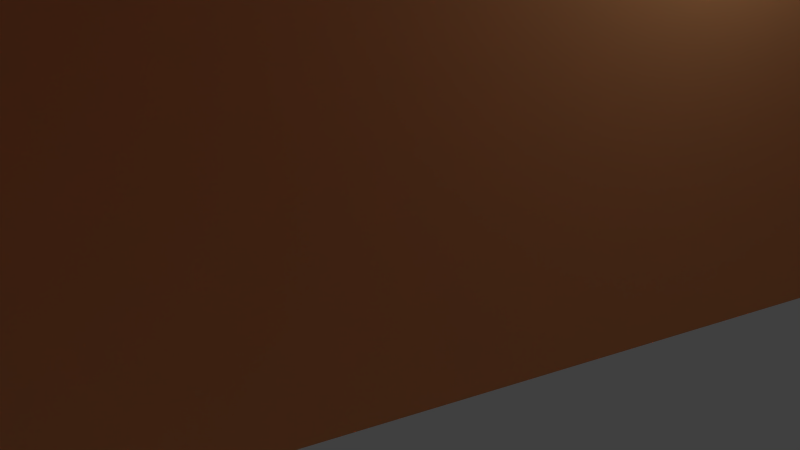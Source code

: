 # Source: kth_campus.blend  (saved by Blender 2.76.0; exported with 4.5.12 LTS)
import bpy
from mathutils import Matrix  # noqa: F401  (used for matrix-valued properties, if any)

bpy.ops.wm.read_factory_settings(use_empty=True)
scene = bpy.context.scene
scene.name = 'Scene'

# ---- collections
col_collection_1 = bpy.data.collections.new('Collection 1'); scene.collection.children.link(col_collection_1)

# ---- materials (node trees are filled in below, after node groups)
mat_firebrick = bpy.data.materials.new('firebrick')
mat_firebrick.alpha_threshold = 0.0
mat_firebrick.use_transparent_shadow = False
mat_firebrick.diffuse_color = (0.698, 0.133, 0.133, 1.0)
mat_firebrick.roughness = 0.5
mat_white = bpy.data.materials.new('white')
mat_white.alpha_threshold = 0.0
mat_white.use_transparent_shadow = False
mat_white.diffuse_color = (1.0, 1.0, 1.0, 1.0)
mat_white.roughness = 0.5
mat_darkgray = bpy.data.materials.new('darkgray')
mat_darkgray.alpha_threshold = 0.0
mat_darkgray.use_transparent_shadow = False
mat_darkgray.diffuse_color = (0.663, 0.663, 0.663, 1.0)
mat_darkgray.roughness = 0.5
mat_wall = bpy.data.materials.new('wall')
mat_wall.alpha_threshold = 0.0
mat_wall.use_transparent_shadow = False
mat_wall.diffuse_color = (1.0, 0.5, 0.2, 1.0)
mat_wall.roughness = 0.5
mat_mediumaquamarine = bpy.data.materials.new('mediumaquamarine')
mat_mediumaquamarine.alpha_threshold = 0.0
mat_mediumaquamarine.use_transparent_shadow = False
mat_mediumaquamarine.diffuse_color = (0.4, 0.804, 0.667, 1.0)
mat_mediumaquamarine.roughness = 0.5
mat_roof = bpy.data.materials.new('roof')
mat_roof.alpha_threshold = 0.0
mat_roof.use_transparent_shadow = False
mat_roof.diffuse_color = (0.29, 0.25, 0.21, 1.0)
mat_roof.roughness = 0.5
mat_red = bpy.data.materials.new('red')
mat_red.alpha_threshold = 0.0
mat_red.use_transparent_shadow = False
mat_red.diffuse_color = (1.0, 0.0, 0.0, 1.0)
mat_red.roughness = 0.5
mat_yellow = bpy.data.materials.new('yellow')
mat_yellow.alpha_threshold = 0.0
mat_yellow.use_transparent_shadow = False
mat_yellow.diffuse_color = (1.0, 1.0, 0.0, 1.0)
mat_yellow.roughness = 0.5
mat_black = bpy.data.materials.new('black')
mat_black.alpha_threshold = 0.0
mat_black.use_transparent_shadow = False
mat_black.diffuse_color = (0.0, 0.0, 0.0, 1.0)
mat_black.roughness = 0.5

# ---- material node trees

# ---- world
world_world = bpy.data.worlds.new('World'); scene.world = world_world
world_world.color = (0.05088, 0.05088, 0.05088)
world_world.use_sun_shadow = False
world_world.sun_shadow_jitter_overblur = 0.0
world_world.cycles.sampling_method = 'NONE'
world_world.cycles.sample_map_resolution = 256

# ---- cameras
cam_camera = bpy.data.cameras.new('Camera')
cam_camera.clip_end = 100.0
cam_camera.lens = 35.0
cam_camera.sensor_width = 32.0
cam_camera.sensor_height = 18.0
cam_camera.ortho_scale = 7.314
cam_camera.dof.focus_distance = 0.0
cam_camera.dof.aperture_fstop = 128.0

# ---- lights
light_lamp = bpy.data.lights.new('Lamp', 'POINT')
light_lamp.transmission_factor = 0.0
light_lamp.cutoff_distance = 30.0
light_lamp.energy = 100.0
light_lamp.shadow_buffer_clip_start = 1.001
light_lamp.shadow_soft_size = 0.1
light_lamp.shadow_maximum_resolution = 0.006
light_lamp.use_absolute_resolution = True
light_lamp.cycles.use_multiple_importance_sampling = False

# ---- meshes
me_map_3_osm_buildings = bpy.data.meshes.new('map_3.osm_buildings')
me_map_3_osm_buildings.from_pydata([(22.32, -72.08, 0.0), (31.6, -47.02, 0.0), (33.43, -33.09, 0.0), (39.93, -17.09, 0.0), (25.52, -10.63, 0.0), (57.29, 64.42, 0.0), (77.45, 56.4, 0.0), (80.46, 65.41, 0.0), (60.66, 79.59, 0.0), (64.99, 91.03, 0.0), (54.07, 93.99, 0.0), (30.15, 34.23, 0.0), (24.19, 20.9, 0.0), (11.16, -8.432, 0.0), (-3.996, -54.22, 0.0), (2.9, -57.11, 0.0), (0.5108, -63.09, 0.0), (22.32, -72.08, 6.0), (31.6, -47.02, 6.0), (33.43, -33.09, 6.0), (39.93, -17.09, 6.0), (25.52, -10.63, 6.0), (57.29, 64.42, 6.0), (77.45, 56.4, 6.0), (80.46, 65.41, 6.0), (60.66, 79.59, 6.0), (64.99, 91.03, 6.0), (54.07, 93.99, 6.0), (30.15, 34.23, 6.0), (24.19, 20.9, 6.0), (11.16, -8.432, 6.0), (-3.996, -54.22, 6.0), (2.9, -57.11, 6.0), (0.5108, -63.09, 6.0), (-83.2, -0.8284, 0.0), (-81.14, 0.4628, 0.0), (-85.37, 7.899, 0.0), (-91.77, 3.758, 0.0), (-111.0, 24.23, 0.0), (-112.6, 26.04, 0.0), (-110.2, 29.11, 0.0), (-119.0, 35.4, 0.0), (-132.0, 17.22, 0.0), (-126.3, 13.24, 0.0), (-133.4, 4.104, 0.0), (-143.4, 10.98, 0.0), (-145.9, 8.513, 0.0), (-151.0, 13.21, 0.0), (-161.3, 2.681, 0.0), (-149.5, -9.52, 0.0), (-147.2, -6.927, 0.0), (-102.8, -52.41, 0.0), (-96.52, -47.15, 0.0), (-99.46, -43.64, 0.0), (-97.79, -41.79, 0.0), (-100.5, -39.18, 0.0), (-102.7, -41.69, 0.0), (-107.0, -30.15, 0.0), (-89.66, -23.64, 0.0), (-91.23, -20.06, 0.0), (-84.28, -16.95, 0.0), (-77.63, -33.16, 0.0), (-70.81, -30.13, 0.0), (-83.2, -0.8284, 12.0), (-81.14, 0.4628, 12.0), (-85.37, 7.899, 12.0), (-91.77, 3.758, 12.0), (-111.0, 24.23, 12.0), (-112.6, 26.04, 12.0), (-110.2, 29.11, 12.0), (-119.0, 35.4, 12.0), (-132.0, 17.22, 12.0), (-126.3, 13.24, 12.0), (-133.4, 4.104, 12.0), (-143.4, 10.98, 12.0), (-145.9, 8.513, 12.0), (-151.0, 13.21, 12.0), (-161.3, 2.681, 12.0), (-149.5, -9.52, 12.0), (-147.2, -6.927, 12.0), (-102.8, -52.41, 12.0), (-96.52, -47.15, 12.0), (-99.46, -43.64, 12.0), (-97.79, -41.79, 12.0), (-100.5, -39.18, 12.0), (-102.7, -41.69, 12.0), (-107.0, -30.15, 12.0), (-89.66, -23.64, 12.0), (-91.23, -20.06, 12.0), (-84.28, -16.95, 12.0), (-77.63, -33.16, 12.0), (-70.81, -30.13, 12.0), (-76.8, 52.15, 0.0), (-33.59, -43.2, 0.0), (-16.68, -50.31, 0.0), (-11.56, -36.18, 0.0), (-19.98, -33.02, 0.0), (-62.19, 58.65, 0.0), (-76.8, 52.15, 6.0), (-33.59, -43.2, 6.0), (-16.68, -50.31, 6.0), (-11.56, -36.18, 6.0), (-19.98, -33.02, 6.0), (-62.19, 58.65, 6.0), (-76.55, 82.3, 0.0), (-63.04, 77.83, 0.0), (-50.2, 68.53, 0.0), (-52.97, 64.63, 0.0), (-23.26, 34.07, -7.248), (-12.4, 30.42, 0.0), (9.745, 20.2, 0.0), (26.08, 57.46, 0.0), (39.89, 88.5, 0.0), (31.63, 91.71, 0.0), (32.51, 96.63, 0.0), (15.87, 101.6, 0.0), (15.09, 98.58, 0.0), (-52.43, 97.57, 0.0), (-53.41, 93.51, 0.0), (-76.22, 100.7, 0.0), (-77.24, 96.54, 0.0), (-81.22, 97.48, 0.0), (-76.55, 82.3, 6.0), (-63.04, 77.83, 6.0), (-50.2, 68.53, 6.0), (-52.97, 64.63, 6.0), (-24.04, 35.29, -1.43), (-12.4, 30.42, 6.0), (9.745, 20.2, 6.0), (26.08, 57.46, 6.0), (39.89, 88.5, 6.0), (31.63, 91.71, 6.0), (32.51, 96.63, 6.0), (15.87, 101.6, 6.0), (15.09, 98.58, 6.0), (-52.43, 97.57, 6.0), (-53.41, 93.51, 6.0), (-76.22, 100.7, 6.0), (-77.24, 96.54, 6.0), (-81.22, 97.48, 6.0), (-102.2, 97.23, 0.0), (-91.13, 61.2, 0.0), (-71.88, 67.12, 0.0), (-82.97, 103.2, 0.0), (-102.2, 97.23, 6.0), (-91.13, 61.2, 6.0), (-71.88, 67.12, 6.0), (-82.97, 103.2, 6.0), (-33.95, 17.03, 0.0), (-19.83, -14.28, 0.0), (-13.64, -21.91, 0.0), (-7.571, -22.44, 0.0), (-2.679, -18.24, 0.0), (4.489, 3.568, 0.0), (2.208, 13.46, 0.0), (-6.016, 20.17, 0.0), (-25.05, 30.04, 0.0), (-33.26, 26.86, 0.0), (-33.95, 17.03, 6.0), (-19.83, -14.28, 6.0), (-13.64, -21.91, 6.0), (-7.571, -22.44, 6.0), (-2.679, -18.24, 6.0), (4.489, 3.568, 6.0), (2.208, 13.46, 6.0), (-6.016, 20.17, 6.0), (-25.05, 30.04, 6.0), (-33.26, 26.86, 6.0), (-37.02, 40.24, 0.0), (-37.81, 39.95, 0.0), (-38.46, 39.41, 0.0), (-38.89, 38.68, 0.0), (-39.04, 37.93, 0.0), (-38.93, 37.1, 0.0), (-38.53, 36.35, 0.0), (-37.83, 35.74, 0.0), (-37.04, 35.45, 0.0), (-36.48, 35.42, 0.0), (-35.65, 35.61, 0.0), (-34.95, 36.06, 0.0), (-34.44, 36.74, 0.0), (-34.21, 37.49, 0.0), (-34.23, 38.33, 0.0), (-34.72, 39.37, 0.0), (-35.36, 39.91, 0.0), (-36.15, 40.23, 0.0), (-37.02, 40.24, 6.0), (-37.81, 39.95, 6.0), (-38.46, 39.41, 6.0), (-38.89, 38.68, 6.0), (-39.04, 37.93, 6.0), (-38.93, 37.1, 6.0), (-38.53, 36.35, 6.0), (-37.83, 35.74, 6.0), (-37.04, 35.45, 6.0), (-36.48, 35.42, 6.0), (-35.65, 35.61, 6.0), (-34.95, 36.06, 6.0), (-34.44, 36.74, 6.0), (-34.21, 37.49, 6.0), (-34.23, 38.33, 6.0), (-34.72, 39.37, 6.0), (-35.36, 39.91, 6.0), (-36.15, 40.23, 6.0), (138.1, -1.517, 6.0), (150.2, 32.47, 6.0), (158.9, 29.65, 6.0), (164.0, 30.62, 6.0), (166.4, 37.6, 6.0), (163.3, 42.69, 6.0), (96.97, 48.98, 6.0), (117.8, 41.33, 6.0), (88.76, -36.9, 6.0), (72.92, -30.34, 6.0), (66.55, -46.55, 6.0), (59.1, -58.64, 6.0), (49.32, -83.22, 6.0), (70.74, -92.04, 6.0), (74.17, -84.04, 6.0), (79.94, -86.54, 6.0), (100.5, -44.71, 6.0), (111.7, -12.04, 6.0), (120.2, -14.45, 6.0), (125.6, 2.568, 6.0), (137.2, 33.67, 6.0), (131.6, 17.32, 6.0), (118.1, 21.95, 6.0), (123.6, 38.3, 6.0), (138.1, -1.517, 0.0), (150.2, 32.47, 0.0), (158.9, 29.65, 0.0), (164.0, 30.62, 0.0), (166.4, 37.6, 0.0), (163.3, 42.69, 0.0), (96.97, 48.98, 0.0), (117.8, 41.33, 0.0), (88.76, -36.9, 0.0), (72.92, -30.34, 0.0), (66.55, -46.55, 0.0), (59.1, -58.64, 0.0), (49.32, -83.22, 0.0), (70.74, -92.04, 0.0), (74.17, -84.04, 0.0), (79.94, -86.54, 0.0), (100.5, -44.71, 0.0), (111.7, -12.04, 0.0), (120.2, -14.45, 0.0), (125.6, 2.568, 0.0), (137.2, 33.67, 0.0), (131.6, 17.32, 0.0), (118.1, 21.95, 0.0), (123.6, 38.3, 0.0), (22.32, -72.08, 35.83), (31.6, -47.02, 35.83), (44.82, -52.29, 35.83), (49.88, -39.59, 35.83), (33.43, -33.09, 35.83), (39.93, -17.09, 35.83), (25.52, -10.63, 35.83), (57.29, 64.42, 35.83), (77.45, 56.4, 35.83), (80.46, 65.41, 35.83), (60.66, 79.59, 35.83), (64.99, 91.03, 35.83), (54.07, 93.99, 35.83), (30.15, 34.23, 35.83), (-3.996, -54.22, 35.83), (2.9, -57.11, 35.83), (0.5108, -63.09, 35.83), (70.74, -92.04, 35.83), (74.17, -84.04, 35.83), (79.94, -86.54, 35.83), (100.5, -44.71, 35.83), (111.7, -12.04, 35.83), (118.1, 21.95, 35.83), (123.6, 38.3, 35.83), (137.2, 33.67, 35.83), (131.6, 17.32, 35.83), (125.6, 2.568, 35.83), (138.1, -1.517, 35.83), (150.2, 32.47, 35.83), (158.9, 29.65, 35.83), (164.0, 30.62, 35.83), (166.4, 37.6, 35.83), (163.3, 42.69, 35.83), (100.1, 58.27, 35.83), (96.97, 48.98, 35.83), (117.8, 41.33, 35.83), (88.76, -36.9, 35.83), (72.92, -30.34, 35.83), (66.55, -46.55, 35.83), (49.88, -39.59, 35.83), (44.82, -52.29, 35.83), (59.1, -58.64, 35.83), (49.32, -83.22, 35.83), (-76.8, 52.15, 35.32), (-33.59, -43.2, 35.32), (-16.68, -50.31, 35.32), (-11.56, -36.18, 35.32), (-19.98, -33.02, 35.32), (-62.19, 58.65, 35.32), (-76.55, 82.3, 35.32), (-63.04, 77.83, 35.32), (-50.2, 68.53, 35.32), (-52.97, 64.63, 35.32), (-9.807, 34.96, 35.32), (-12.4, 30.42, 35.32), (9.745, 20.2, 35.32), (26.08, 57.46, 35.32), (39.89, 88.5, 35.32), (31.63, 91.71, 35.32), (32.51, 96.63, 35.32), (15.87, 101.6, 35.32), (15.09, 98.58, 35.32), (-52.43, 97.57, 35.32), (-53.41, 93.51, 35.32), (-76.22, 100.7, 35.32), (-77.24, 96.54, 35.32), (-81.22, 97.48, 35.32), (-102.2, 97.23, 35.32), (-91.13, 61.2, 35.32), (-71.88, 67.12, 35.32), (-82.97, 103.2, 35.32), (-33.95, 17.03, 72.05), (-19.83, -14.28, 72.05), (-13.64, -21.91, 72.05), (-7.571, -22.44, 72.05), (-2.679, -18.24, 72.05), (4.489, 3.568, 72.05), (2.208, 13.46, 72.05), (-6.016, 20.17, 72.05), (-25.05, 30.04, 72.05), (-33.26, 26.86, 72.05), (-83.2, -0.8284, 49.2), (-81.14, 0.4628, 49.2), (-85.37, 7.899, 49.2), (-91.77, 3.758, 49.2), (-111.0, 24.23, 49.2), (-112.6, 26.04, 49.2), (-110.2, 29.11, 49.2), (-119.0, 35.4, 49.2), (-132.0, 17.22, 49.2), (-126.3, 13.24, 49.2), (-133.4, 4.104, 49.2), (-143.4, 10.98, 49.2), (-145.9, 8.513, 49.2), (-151.0, 13.21, 49.2), (-161.3, 2.681, 49.2), (-149.5, -9.52, 49.2), (-147.2, -6.927, 49.2), (-102.8, -52.41, 49.2), (-96.52, -47.15, 49.2), (-99.46, -43.64, 49.2), (-97.79, -41.79, 49.2), (-100.5, -39.18, 49.2), (-102.7, -41.69, 49.2), (-107.0, -30.15, 49.2), (-89.66, -23.64, 49.2), (-91.23, -20.06, 49.2), (-84.28, -16.95, 49.2), (-77.63, -33.16, 49.2), (-70.81, -30.13, 49.2), (22.32, -72.08, 47.76), (31.6, -47.02, 47.76), (44.82, -52.29, 47.76), (49.88, -39.59, 47.76), (33.43, -33.09, 47.76), (39.93, -17.09, 47.76), (25.52, -10.63, 47.76), (57.29, 64.42, 47.76), (77.45, 56.4, 47.76), (80.46, 65.41, 47.76), (91.34, 61.24, 47.76), (93.39, 67.43, 47.76), (60.66, 79.59, 47.76), (64.99, 91.03, 47.76), (54.07, 93.99, 47.76), (30.15, 34.23, 47.76), (-3.996, -54.22, 47.76), (2.9, -57.11, 47.76), (0.5108, -63.09, 47.76), (70.74, -92.04, 47.76), (74.17, -84.04, 47.76), (79.94, -86.54, 47.76), (100.5, -44.71, 47.76), (111.7, -12.04, 47.76), (118.1, 21.95, 47.76), (123.6, 38.3, 47.76), (137.2, 33.67, 47.76), (131.6, 17.32, 47.76), (125.6, 2.568, 47.76), (138.1, -1.517, 47.76), (150.2, 32.47, 47.76), (158.9, 29.65, 47.76), (164.0, 30.62, 47.76), (166.4, 37.6, 47.76), (163.3, 42.69, 47.76), (93.39, 67.43, 47.76), (91.34, 61.24, 47.76), (100.1, 58.27, 47.76), (96.97, 48.98, 47.76), (117.8, 41.33, 47.76), (88.76, -36.9, 47.76), (72.92, -30.34, 47.76), (66.55, -46.55, 47.76), (49.88, -39.59, 47.76), (44.82, -52.29, 47.76), (59.1, -58.64, 47.76), (49.32, -83.22, 47.76), (-37.02, 40.24, 25.3), (-37.81, 39.95, 25.3), (-38.46, 39.41, 25.3), (-38.89, 38.68, 25.3), (-39.04, 37.93, 25.3), (-38.93, 37.1, 25.3), (-38.53, 36.35, 25.3), (-37.83, 35.74, 25.3), (-37.04, 35.45, 25.3), (-36.48, 35.42, 25.3), (-35.65, 35.61, 25.3), (-34.95, 36.06, 25.3), (-34.44, 36.74, 25.3), (-34.21, 37.49, 25.3), (-34.23, 38.33, 25.3), (-34.72, 39.37, 25.3), (-35.36, 39.91, 25.3), (-36.15, 40.23, 25.3), (111.7, -12.04, 35.79), (120.2, -14.45, 35.79), (125.6, 2.568, 35.79), (131.6, 17.32, 35.79), (118.1, 21.95, 35.79), (38.21, -49.65, 0.0), (38.21, -49.65, 6.0), (51.96, -55.46, 6.0), (51.96, -55.46, 0.0), (38.21, -49.65, 35.83), (31.6, -47.02, 20.92), (44.82, -52.29, 20.92), (51.96, -55.46, 35.83), (44.82, -52.29, 20.92), (59.1, -58.64, 20.92), (51.96, -55.46, 20.92), (38.21, -49.65, 20.92), (51.96, -55.46, 3.0), (38.21, -49.65, 3.0), (43.54, -36.28, 3.0), (66.55, -46.55, 3.0), (58.21, -43.07, 6.0), (43.54, -36.28, 6.0), (57.81, -42.3, 6.0), (57.81, -42.3, 20.92), (50.66, -39.13, 20.92), (58.21, -43.07, 0.0), (50.16, -38.92, 20.92), (43.54, -36.28, 20.92), (43.54, -36.28, 6.0), (41.66, -36.34, 0.0), (57.81, -42.3, 3.0), (57.81, -42.3, 6.0), (41.66, -36.34, 6.0), (33.43, -33.09, 3.0), (57.81, -42.3, 0.0), (57.81, -42.3, 3.0), (43.54, -36.28, 0.0), (41.66, -36.34, 35.83), (43.54, -36.28, 3.0), (49.88, -39.59, 20.92), (33.43, -33.09, 20.92), (58.21, -43.07, 35.83), (66.55, -46.55, 20.92), (49.88, -39.59, 20.92), (58.21, -43.07, 20.92), (41.66, -36.34, 20.92), (58.21, -43.07, 3.0), (41.66, -36.34, 3.0), (37.54, -34.71, 0.0), (33.43, -33.09, 4.5), (66.55, -46.55, 4.5), (45.77, -37.97, 35.83), (49.88, -39.59, 28.38), (33.43, -33.09, 28.38), (62.38, -44.81, 35.83), (66.55, -46.55, 28.38), (49.88, -39.59, 28.38), (37.54, -34.71, 35.83), (62.38, -44.81, 0.0), (33.43, -33.09, 13.46), (33.43, -33.09, 1.5), (66.55, -46.55, 1.5), (62.38, -44.81, 6.0), (37.54, -34.71, 6.0), (66.55, -46.55, 13.46), (54.04, -41.33, 35.83), (62.38, -44.81, 20.92), (54.04, -41.33, 20.92), (58.21, -43.07, 13.46), (58.21, -43.07, 28.38), (45.77, -37.97, 20.92), (37.54, -34.71, 20.92), (41.66, -36.34, 13.46), (41.66, -36.34, 28.38), (62.38, -44.81, 3.0), (58.21, -43.07, 4.5), (58.21, -43.07, 1.5), (41.66, -36.34, 4.5), (41.66, -36.34, 1.5), (37.54, -34.71, 3.0), (37.54, -34.71, 1.5), (62.38, -44.81, 1.5), (62.38, -44.81, 4.5), (37.54, -34.71, 28.38), (37.54, -34.71, 13.46), (62.38, -44.81, 13.46), (54.04, -41.33, 28.38), (62.38, -44.81, 28.38), (45.77, -37.97, 28.38), (37.54, -34.71, 4.5), (43.71, -37.15, 0.0), (41.66, -36.34, 9.729), (41.66, -36.34, 5.25), (41.66, -36.34, 2.25), (43.71, -37.15, 6.0), (43.71, -37.15, 20.92), (41.66, -36.34, 17.19), (41.66, -36.34, 3.75), (41.66, -36.34, 0.75), (43.71, -37.15, 3.0), (43.71, -37.15, 1.5), (43.71, -37.15, 4.5), (43.71, -37.15, 13.46), (43.71, -37.15, 17.19), (43.71, -37.15, 9.729), (43.71, -37.15, 3.75), (43.71, -37.15, 0.75), (43.71, -37.15, 2.25), (43.71, -37.15, 5.25), (80.46, 65.41, 3.0), (85.9, 63.33, 0.0), (85.9, 63.33, 6.0), (80.46, 65.41, 20.92), (91.34, 61.24, 20.92), (91.34, 61.24, 20.92), (100.1, 58.27, 20.92), (95.73, 59.76, 20.92), (85.9, 63.33, 20.92), (85.9, 63.33, 3.0), (88.05, 69.27, -5.256e-08), (93.49, 67.19, 20.92), (93.49, 67.19, 20.92), (97.87, 65.7, 20.92), (88.05, 69.27, 20.92), (77.02, 73.51, 0.0), (93.39, 67.43, 20.92), (93.39, 67.43, 20.92), (85.21, 70.47, 0.0), (64.75, 78.07, 0.0), (102.1, 64.34, 0.0), (89.3, 68.95, 20.92), (72.93, 75.03, 0.0), (89.3, 68.95, 0.0), (102.1, 64.34, 20.92), (53.32, 55.04, 0.0), (45.38, 36.28, 0.0), (49.35, 45.66, 17.19), (53.32, 55.04, 17.19), (45.38, 36.28, 17.19), (32.62, 41.67, 0.0), (36.59, 51.05, 17.19), (40.56, 60.43, 0.0), (40.56, 60.43, 17.19), (32.62, 41.67, 17.19), (-63.04, 77.83, 57.26), (-76.55, 82.3, 57.26), (-50.2, 68.53, 57.26), (-52.97, 64.63, 57.26), (-9.807, 34.96, 57.26), (-12.4, 30.42, 57.26), (9.745, 20.2, 57.26), (26.08, 57.46, 57.26), (39.89, 88.5, 57.26), (31.63, 91.71, 57.26), (32.51, 96.63, 57.26), (15.87, 101.6, 57.26), (15.09, 98.58, 57.26), (-52.43, 97.57, 57.26), (-53.41, 93.51, 57.26), (-76.22, 100.7, 57.26), (-77.24, 96.54, 57.26), (-81.22, 97.48, 57.26), (-91.13, 61.2, 57.26), (-102.2, 97.23, 57.26), (-71.88, 67.12, 57.26), (-82.97, 103.2, 57.26), (31.6, -47.02, 59.06), (22.32, -72.08, 59.06), (44.82, -52.29, 59.06), (49.88, -39.59, 59.06), (33.43, -33.09, 59.06), (39.93, -17.09, 59.06), (25.52, -10.63, 59.06), (57.29, 64.42, 59.06), (77.45, 56.4, 59.06), (80.46, 65.41, 59.06), (91.34, 61.24, 59.06), (93.39, 67.43, 59.06), (89.3, 68.95, 59.06), (64.99, 91.03, 59.06), (60.66, 79.59, 59.06), (54.07, 93.99, 59.06), (30.15, 34.23, 59.06), (24.19, 20.9, 59.06), (11.16, -8.432, 59.06), (-3.996, -54.22, 59.06), (2.9, -57.11, 59.06), (0.5108, -63.09, 59.06), (74.17, -84.04, 59.06), (70.74, -92.04, 59.06), (79.94, -86.54, 59.06), (100.5, -44.71, 59.06), (111.7, -12.04, 59.06), (118.1, 21.95, 59.06), (123.6, 38.3, 59.06), (137.2, 33.67, 59.06), (131.6, 17.32, 59.06), (125.6, 2.568, 59.06), (138.1, -1.517, 59.06), (150.2, 32.47, 59.06), (158.9, 29.65, 59.06), (164.0, 30.62, 59.06), (166.4, 37.6, 59.06), (163.3, 42.69, 59.06), (91.34, 61.24, 59.06), (93.39, 67.43, 59.06), (100.1, 58.27, 59.06), (96.97, 48.98, 59.06), (117.8, 41.33, 59.06), (88.76, -36.9, 59.06), (72.92, -30.34, 59.06), (66.55, -46.55, 59.06), (49.88, -39.59, 59.06), (44.82, -52.29, 59.06), (59.1, -58.64, 59.06), (49.32, -83.22, 59.06), (85.21, 70.47, 59.06), (64.75, 78.07, 59.06), (102.1, 64.34, 59.06), (-80.65, -42.45, 7.297), (-78.48, -44.03, 8.955), (-81.48, -45.0, 8.955), (-83.33, -42.45, 8.955), (-81.48, -39.9, 8.955), (-78.48, -40.87, 8.955), (-79.82, -45.0, 11.64), (-82.82, -44.03, 11.64), (-82.82, -40.87, 11.64), (-79.82, -39.9, 11.64), (-77.96, -42.45, 11.64), (-80.65, -42.45, 13.3), (-81.13, -43.95, 7.745), (-79.37, -43.38, 7.745), (-79.86, -44.88, 8.72), (-78.09, -42.45, 8.72), (-79.37, -41.52, 7.745), (-82.22, -42.45, 7.745), (-82.71, -43.95, 8.72), (-81.13, -40.95, 7.745), (-82.71, -40.95, 8.72), (-79.86, -40.02, 8.72), (-77.79, -43.38, 10.3), (-77.79, -41.52, 10.3), (-80.65, -45.45, 10.3), (-78.88, -44.88, 10.3), (-83.5, -43.38, 10.3), (-82.41, -44.88, 10.3), (-82.41, -40.02, 10.3), (-83.5, -41.52, 10.3), (-78.88, -40.02, 10.3), (-80.65, -39.45, 10.3), (-78.58, -43.95, 11.87), (-81.44, -44.88, 11.87), (-83.2, -42.45, 11.87), (-81.44, -40.02, 11.87), (-78.58, -40.95, 11.87), (-80.16, -43.95, 12.85), (-79.07, -42.45, 12.85), (-81.92, -43.38, 12.85), (-81.92, -41.52, 12.85), (-80.16, -40.95, 12.85)], [], [(16, 0, 17, 33), (0, 1, 18, 17), (517, 477, 19, 491), (2, 3, 20, 19, 477, 461, 488), (3, 4, 21, 20), (5, 6, 23, 22), (6, 7, 537, 24, 23), (8, 9, 26, 25), (9, 10, 27, 26), (12, 13, 30, 29), (13, 14, 31, 30), (14, 15, 32, 31), (15, 16, 33, 32), (62, 34, 63, 91), (34, 35, 64, 63), (35, 36, 65, 64), (36, 37, 66, 65), (37, 38, 67, 66), (38, 39, 68, 67), (39, 40, 69, 68), (40, 41, 70, 69), (41, 42, 71, 70), (42, 43, 72, 71), (43, 44, 73, 72), (44, 45, 74, 73), (45, 46, 75, 74), (46, 47, 76, 75), (47, 48, 77, 76), (48, 49, 78, 77), (49, 50, 79, 78), (50, 51, 80, 79), (51, 52, 81, 80), (52, 53, 82, 81), (53, 54, 83, 82), (54, 55, 84, 83), (55, 56, 85, 84), (56, 57, 86, 85), (57, 58, 87, 86), (58, 59, 88, 87), (59, 60, 89, 88), (60, 61, 90, 89), (61, 62, 91, 90), (30, 612, 611, 29), (97, 92, 98, 103), (92, 93, 99, 98), (93, 94, 100, 99), (94, 95, 101, 100), (95, 96, 102, 101), (96, 97, 103, 102), (160, 325, 324, 159), (121, 104, 122, 139), (104, 105, 123, 122), (105, 106, 124, 123), (106, 107, 125, 124), (107, 108, 126, 125), (108, 109, 127, 126), (109, 110, 128, 127), (110, 111, 129, 128), (111, 112, 130, 129), (112, 113, 131, 130), (113, 114, 132, 131), (114, 115, 133, 132), (115, 116, 134, 133), (116, 117, 135, 134), (117, 118, 136, 135), (118, 119, 137, 136), (119, 120, 138, 137), (120, 121, 139, 138), (159, 324, 323, 158), (143, 140, 144, 147), (140, 141, 145, 144), (141, 142, 146, 145), (142, 143, 147, 146), (323, 324, 325, 326, 327, 328, 329, 330, 331, 332), (157, 148, 158, 167), (148, 149, 159, 158), (149, 150, 160, 159), (150, 151, 161, 160), (151, 152, 162, 161), (152, 153, 163, 162), (153, 154, 164, 163), (154, 155, 165, 164), (155, 156, 166, 165), (156, 157, 167, 166), (333, 334, 335, 336, 337, 338, 339, 340, 341, 342, 343, 344, 345, 346, 347, 348, 349, 350, 351, 352, 353, 354, 355, 356, 357, 358, 359, 360, 361), (185, 168, 186, 203), (168, 169, 187, 186), (169, 170, 188, 187), (170, 171, 189, 188), (171, 172, 190, 189), (172, 173, 191, 190), (173, 174, 192, 191), (174, 175, 193, 192), (175, 176, 194, 193), (176, 177, 195, 194), (177, 178, 196, 195), (178, 179, 197, 196), (179, 180, 198, 197), (180, 181, 199, 198), (181, 182, 200, 199), (182, 183, 201, 200), (183, 184, 202, 201), (184, 185, 203, 202), (427, 428, 429, 430, 431), (224, 248, 249, 225), (211, 235, 236, 212), (220, 244, 245, 221), (216, 240, 241, 217), (225, 249, 250, 226), (213, 237, 238, 489, 447, 478, 214), (221, 245, 246, 222), (222, 246, 247, 223), (207, 231, 232, 208), (212, 236, 237, 213), (218, 242, 243, 219), (217, 241, 242, 218), (210, 234, 235, 211), (227, 251, 248, 224), (208, 232, 233, 209), (223, 247, 228, 204), (206, 230, 231, 207), (445, 433, 443, 437, 18, 1, 432), (204, 228, 229, 205), (205, 229, 230, 206), (215, 239, 240, 216), (226, 250, 251, 227), (187, 410, 409, 186), (18, 437, 253, 252, 17), (443, 436, 253, 437), (516, 479, 255, 480), (20, 257, 256, 481, 468, 487, 19), (21, 258, 257, 20), (23, 260, 259, 22), (24, 540, 261, 260, 23), (26, 263, 262, 25), (27, 264, 263, 26), (266, 378, 613, 612, 30, 31), (32, 267, 266, 31), (33, 268, 267, 32), (17, 252, 268, 33), (409, 410, 411, 412, 413, 414, 415, 416, 417, 418, 419, 420, 421, 422, 423, 424, 425, 426), (218, 270, 269, 217), (219, 271, 270, 218), (221, 273, 272, 220), (227, 275, 274, 226), (224, 276, 275, 227), (225, 277, 276, 224), (223, 278, 277, 225), (204, 279, 278, 223), (205, 280, 279, 204), (206, 281, 280, 205), (207, 282, 281, 206), (208, 283, 282, 207), (209, 284, 283, 208), (211, 287, 286, 210), (212, 288, 287, 211), (213, 289, 288, 212), (214, 492, 470, 483, 290, 289, 213), (515, 482, 290, 483), (442, 439, 292, 440), (216, 294, 293, 441, 215), (217, 269, 294, 216), (295, 296, 297, 298, 299, 300), (99, 296, 295, 98), (100, 297, 296, 99), (101, 298, 297, 100), (102, 299, 298, 101), (103, 300, 299, 102), (98, 295, 300, 103), (302, 303, 574, 572), (123, 302, 301, 122), (124, 303, 302, 123), (125, 304, 303, 124), (126, 305, 304, 125), (127, 306, 305, 126), (128, 307, 306, 127), (129, 308, 307, 128), (130, 309, 308, 129), (131, 310, 309, 130), (132, 311, 310, 131), (133, 312, 311, 132), (134, 313, 312, 133), (135, 314, 313, 134), (136, 315, 314, 135), (137, 316, 315, 136), (138, 317, 316, 137), (139, 318, 317, 138), (122, 301, 318, 139), (321, 322, 593, 592), (145, 320, 319, 144), (146, 321, 320, 145), (147, 322, 321, 146), (144, 319, 322, 147), (161, 326, 325, 160), (162, 327, 326, 161), (163, 328, 327, 162), (164, 329, 328, 163), (165, 330, 329, 164), (166, 331, 330, 165), (167, 332, 331, 166), (158, 323, 332, 167), (64, 334, 333, 63), (65, 335, 334, 64), (66, 336, 335, 65), (67, 337, 336, 66), (68, 338, 337, 67), (69, 339, 338, 68), (70, 340, 339, 69), (71, 341, 340, 70), (72, 342, 341, 71), (73, 343, 342, 72), (74, 344, 343, 73), (75, 345, 344, 74), (76, 346, 345, 75), (77, 347, 346, 76), (78, 348, 347, 77), (79, 349, 348, 78), (80, 350, 349, 79), (81, 351, 350, 80), (82, 352, 351, 81), (83, 353, 352, 82), (84, 354, 353, 83), (85, 355, 354, 84), (86, 356, 355, 85), (87, 357, 356, 86), (88, 358, 357, 87), (89, 359, 358, 88), (90, 360, 359, 89), (91, 361, 360, 90), (63, 333, 361, 91), (253, 363, 362, 252), (254, 364, 363, 253, 436), (256, 366, 365, 255, 479, 465, 485), (257, 367, 366, 256), (258, 368, 367, 257), (260, 370, 369, 259), (261, 371, 370, 260), (263, 375, 374, 262), (264, 376, 375, 263), (265, 377, 376, 264), (267, 379, 378, 266), (268, 380, 379, 267), (252, 362, 380, 268), (405, 406, 641, 640), (270, 382, 381, 269), (271, 383, 382, 270), (220, 272, 384, 619, 618, 383, 271, 219, 243, 244), (273, 385, 384, 272), (274, 386, 385, 273), (275, 387, 386, 274), (276, 388, 387, 275), (277, 389, 388, 276), (278, 390, 389, 277), (279, 391, 390, 278), (280, 392, 391, 279), (281, 393, 392, 280), (282, 394, 393, 281), (283, 395, 394, 282), (284, 396, 395, 283), (286, 400, 399, 285), (287, 401, 400, 286), (288, 402, 401, 287), (289, 403, 402, 288), (290, 404, 403, 289), (291, 405, 404, 290, 482, 469, 493), (293, 407, 406, 292, 439), (294, 408, 407, 293), (269, 381, 408, 294), (188, 411, 410, 187), (189, 412, 411, 188), (190, 413, 412, 189), (191, 414, 413, 190), (192, 415, 414, 191), (193, 416, 415, 192), (194, 417, 416, 193), (195, 418, 417, 194), (196, 419, 418, 195), (197, 420, 419, 196), (198, 421, 420, 197), (199, 422, 421, 198), (200, 423, 422, 199), (201, 424, 423, 200), (202, 425, 424, 201), (203, 426, 425, 202), (186, 409, 426, 203), (222, 428, 427, 221), (223, 429, 428, 222), (225, 430, 429, 223), (226, 431, 430, 225), (434, 444, 435, 239, 215, 441, 442), (441, 293, 439, 442), (438, 254, 436, 443), (514, 493, 469, 497), (445, 446, 449, 433), (442, 451, 450, 434), (440, 452, 451, 442), (443, 455, 454, 438), (433, 456, 455, 443), (513, 494, 470, 492), (434, 459, 458, 444), (444, 463, 462, 435), (512, 499, 473, 524, 500), (432, 464, 466, 445), (511, 485, 465, 501), (510, 502, 474, 503), (509, 486, 453, 504), (536, 520, 460, 522), (535, 521, 475, 527), (508, 488, 461, 507), (506, 508, 507, 475, 521), (457, 476, 508, 506, 526), (476, 2, 488, 508), (534, 526, 506, 528), (533, 525, 505, 529), (502, 509, 504, 474), (447, 489, 509, 502), (489, 238, 486, 509), (490, 510, 503, 448), (214, 478, 510, 490), (478, 447, 502, 510), (499, 511, 501, 473), (468, 481, 511, 499), (481, 256, 485, 511), (491, 512, 500, 519, 460), (19, 487, 512, 491), (487, 468, 499, 512), (490, 513, 492, 214), (448, 496, 513, 490), (496, 472, 494, 513), (495, 514, 497, 472), (471, 484, 514, 495), (484, 291, 493, 514), (494, 515, 483, 470), (472, 497, 515, 494), (497, 469, 482, 515), (498, 516, 480, 467), (473, 501, 516, 498, 523), (501, 465, 479, 516), (505, 517, 491, 460, 520), (475, 507, 517, 505, 525), (507, 461, 477, 517), (500, 524, 531, 530), (524, 473, 523, 531), (460, 519, 532, 522), (519, 500, 530, 532), (527, 475, 525, 533), (518, 457, 526, 534), (528, 506, 521, 535), (529, 505, 520, 536), (539, 545, 540, 24), (537, 546, 539, 24), (7, 538, 546, 537), (541, 545, 551, 548), (546, 538, 547), (547, 560, 558, 551, 545, 539, 546), (544, 542, 549, 550), (558, 606, 605, 373, 553), (8, 25, 262, 374, 608, 645, 556), (554, 397, 633, 646, 561), (552, 559, 556, 645, 644, 555), (555, 644, 606, 558, 560), (285, 399, 634, 632, 398, 542, 544, 543), (543, 544, 554, 561), (210, 286, 285, 543, 561, 557, 234), (399, 285, 286), (399, 286, 400), (259, 369, 601, 600, 368, 258, 21, 4, 563, 566, 564, 565, 562, 5, 22), (562, 565, 570, 569), (563, 567, 571, 566), (565, 564, 568, 570), (564, 566, 571, 568), (28, 265, 571, 567, 11), (573, 572, 574, 575, 576, 577, 578, 579, 580, 581, 582, 583, 584, 585, 586, 587, 588, 589), (591, 590, 592, 593), (317, 318, 589, 588), (310, 311, 582, 581), (322, 319, 591, 593), (303, 304, 575, 574), (318, 301, 573, 589), (311, 312, 583, 582), (304, 305, 576, 575), (312, 313, 584, 583), (305, 306, 577, 576), (313, 314, 585, 584), (306, 307, 578, 577), (314, 315, 586, 585), (307, 308, 579, 578), (319, 320, 590, 591), (315, 316, 587, 586), (308, 309, 580, 579), (320, 321, 592, 590), (301, 302, 572, 573), (316, 317, 588, 587), (309, 310, 581, 580), (595, 594, 596, 597, 598, 599, 600, 601, 602, 603, 604, 605, 606, 644, 645, 608, 607, 609, 610, 611, 612, 613, 614, 615), (617, 616, 618, 619, 620, 621, 622, 623, 624, 625, 626, 627, 628, 629, 630, 631, 646, 633, 632, 634, 635, 636, 637, 638, 639, 640, 641, 642, 643), (406, 407, 642, 641), (407, 408, 643, 642), (381, 382, 616, 617), (378, 379, 614, 613), (408, 381, 617, 643), (382, 383, 618, 616), (379, 380, 615, 614), (233, 557, 561, 646, 631, 396, 284, 209), (380, 362, 595, 615), (384, 385, 620, 619), (385, 386, 621, 620), (386, 387, 622, 621), (387, 388, 623, 622), (362, 363, 594, 595), (388, 389, 624, 623), (363, 364, 596, 594), (389, 390, 625, 624), (364, 365, 597, 596), (390, 391, 626, 625), (365, 366, 598, 597), (391, 392, 627, 626), (366, 367, 599, 598), (392, 393, 628, 627), (367, 368, 600, 599), (393, 394, 629, 628), (394, 395, 630, 629), (369, 370, 602, 601), (395, 396, 631, 630), (370, 371, 603, 602), (397, 398, 632, 633), (372, 373, 605, 604), (372, 604, 603, 371, 261, 540, 545, 541), (399, 400, 635, 634), (374, 375, 607, 608), (400, 401, 636, 635), (375, 376, 609, 607), (401, 402, 637, 636), (376, 377, 610, 609), (402, 403, 638, 637), (403, 404, 639, 638), (404, 405, 640, 639), (11, 12, 29, 611, 610, 377, 265, 28), (27, 10, 569, 570, 568, 571, 265, 264), (647, 660, 659), (648, 660, 662), (647, 659, 664), (647, 664, 666), (647, 666, 663), (648, 662, 669), (649, 661, 671), (650, 665, 673), (651, 667, 675), (652, 668, 677), (648, 669, 672), (649, 671, 674), (650, 673, 676), (651, 675, 678), (652, 677, 670), (653, 679, 684), (654, 680, 686), (655, 681, 687), (656, 682, 688), (657, 683, 685), (685, 688, 658), (685, 683, 688), (683, 656, 688), (688, 687, 658), (688, 682, 687), (682, 655, 687), (687, 686, 658), (687, 681, 686), (681, 654, 686), (686, 684, 658), (686, 680, 684), (680, 653, 684), (684, 685, 658), (684, 679, 685), (679, 657, 685), (670, 683, 657), (670, 677, 683), (677, 656, 683), (678, 682, 656), (678, 675, 682), (675, 655, 682), (676, 681, 655), (676, 673, 681), (673, 654, 681), (674, 680, 654), (674, 671, 680), (671, 653, 680), (672, 679, 653), (672, 669, 679), (669, 657, 679), (677, 678, 656), (677, 668, 678), (668, 651, 678), (675, 676, 655), (675, 667, 676), (667, 650, 676), (673, 674, 654), (673, 665, 674), (665, 649, 674), (671, 672, 653), (671, 661, 672), (661, 648, 672), (669, 670, 657), (669, 662, 670), (662, 652, 670), (663, 668, 652), (663, 666, 668), (666, 651, 668), (666, 667, 651), (666, 664, 667), (664, 650, 667), (664, 665, 650), (664, 659, 665), (659, 649, 665), (662, 663, 652), (662, 660, 663), (660, 647, 663), (659, 661, 649), (659, 660, 661), (660, 648, 661)])
me_map_3_osm_buildings.polygons.foreach_set('material_index', [0, 0, 0, 0, 0, 0, 0, 0, 0, 0, 0, 0, 0, 1, 1, 1, 1, 1, 1, 1, 1, 1, 1, 1, 1, 1, 1, 1, 1, 1, 1, 1, 1, 1, 1, 1, 1, 1, 1, 1, 1, 1, 0, 3, 3, 3, 3, 3, 3, 5, 3, 3, 3, 3, 3, 3, 3, 3, 3, 3, 3, 3, 3, 3, 3, 3, 3, 3, 5, 3, 3, 3, 3, 5, 3, 3, 3, 3, 3, 3, 3, 3, 3, 3, 2, 3, 3, 3, 3, 3, 3, 3, 3, 3, 3, 3, 3, 3, 3, 3, 3, 3, 3, 0, 0, 0, 0, 0, 0, 0, 0, 0, 0, 0, 0, 0, 0, 0, 0, 0, 0, 0, 0, 0, 0, 0, 5, 0, 0, 0, 0, 0, 0, 0, 0, 0, 0, 0, 0, 0, 5, 0, 0, 0, 0, 0, 0, 0, 0, 0, 0, 0, 0, 0, 0, 0, 0, 0, 0, 0, 0, 0, 0, 0, 0, 0, 0, 0, 0, 5, 5, 5, 5, 5, 5, 5, 5, 5, 5, 5, 5, 5, 5, 5, 5, 5, 5, 5, 5, 5, 5, 5, 5, 5, 5, 5, 5, 5, 5, 5, 5, 2, 2, 2, 2, 2, 2, 2, 2, 2, 2, 2, 2, 2, 2, 2, 2, 2, 2, 2, 2, 2, 2, 2, 2, 2, 2, 2, 2, 2, 0, 0, 0, 0, 0, 0, 0, 0, 0, 0, 0, 0, 0, 0, 0, 0, 0, 0, 0, 0, 0, 0, 0, 0, 0, 0, 0, 0, 0, 0, 0, 0, 0, 0, 0, 0, 0, 0, 5, 5, 5, 5, 5, 5, 5, 5, 5, 5, 5, 5, 5, 5, 5, 5, 5, 0, 0, 0, 0, 0, 0, 0, 0, 0, 0, 0, 0, 0, 0, 0, 0, 0, 0, 0, 0, 0, 0, 0, 0, 0, 0, 0, 0, 0, 0, 0, 0, 0, 0, 0, 0, 0, 0, 0, 0, 0, 0, 0, 0, 0, 0, 0, 0, 0, 0, 0, 0, 0, 0, 0, 0, 0, 0, 0, 0, 0, 0, 0, 0, 0, 0, 0, 0, 0, 0, 0, 0, 0, 0, 0, 0, 0, 0, 0, 0, 0, 0, 0, 0, 0, 0, 0, 5, 5, 5, 5, 5, 5, 5, 5, 5, 5, 5, 5, 5, 5, 5, 5, 5, 5, 5, 5, 5, 5, 0, 0, 0, 0, 0, 0, 0, 0, 0, 0, 0, 0, 0, 0, 0, 0, 0, 0, 0, 0, 0, 0, 0, 0, 0, 0, 0, 0, 0, 0, 0, 0, 0, 0, 0, 0, 0, 0, 0, 0, 0, 0, 0, 0, 0, 0, 0, 0, 0, 0, 0, 0, 0, 0, 0, 0, 0, 0, 0, 0, 0, 0, 0, 0, 0, 0, 0, 0, 0, 0, 0, 0, 0, 0, 0, 0, 0, 0, 0, 0, 0, 0, 0, 0, 0, 0, 0, 0, 0, 0, 0, 0, 0, 0, 0, 0, 0, 0, 0, 0, 0, 0, 0, 0, 0, 0, 0, 0, 0, 0, 0, 0, 0, 0, 0, 0, 0, 0, 0, 0, 0, 0, 0, 0, 0])
me_map_3_osm_buildings.materials.append(mat_firebrick)
me_map_3_osm_buildings.materials.append(mat_white)
me_map_3_osm_buildings.materials.append(mat_darkgray)
me_map_3_osm_buildings.materials.append(mat_wall)
me_map_3_osm_buildings.materials.append(mat_mediumaquamarine)
me_map_3_osm_buildings.materials.append(mat_roof)
me_map_3_osm_buildings.materials.append(mat_red)
me_map_3_osm_buildings.materials.append(mat_yellow)
me_map_3_osm_buildings.materials.append(mat_black)
me_map_3_osm_buildings.use_remesh_preserve_volume = False
me_map_3_osm_buildings.use_remesh_preserve_attributes = False
me_map_3_osm_buildings.use_mirror_vertex_groups = False
me_map_3_osm_buildings.update()

# ---- objects
ob_map_3_osm = bpy.data.objects.new('map_3.osm', None)
ob_map_3_osm_buildings = bpy.data.objects.new('map_3.osm_buildings', me_map_3_osm_buildings)
ob_lamp = bpy.data.objects.new('Lamp', light_lamp)
ob_camera = bpy.data.objects.new('Camera', cam_camera)

# ---- transforms, parenting, visibility, modifiers, constraints
ob_map_3_osm.location = (0.0, 0.0, 0.0)
ob_map_3_osm.empty_display_size = 0.01
ob_map_3_osm.empty_image_offset = (0.0, 0.0)
ob_map_3_osm.hide_render = True
ob_map_3_osm.lineart.crease_threshold = 0.0
ob_map_3_osm_buildings.parent = ob_map_3_osm
ob_map_3_osm_buildings.location = (0.0, 0.0, 0.0)
ob_map_3_osm_buildings.lineart.crease_threshold = 0.0
ob_lamp.location = (4.076, 1.005, 5.904)
ob_lamp.rotation_euler = (0.6503, 0.05522, 1.866)
ob_lamp.lock_rotations_4d = False
ob_lamp.empty_display_type = 'ARROWS'
ob_lamp.color = (0.0, 0.0, 0.0, 0.0)
ob_lamp.lineart.crease_threshold = 0.0
ob_camera.location = (7.481, -6.508, 5.344)
ob_camera.rotation_euler = (1.109, 0.0, 0.8149)
ob_camera.lock_rotations_4d = False
ob_camera.empty_display_type = 'ARROWS'
ob_camera.color = (0.0, 0.0, 0.0, 0.0)
ob_camera.display_type = 'WIRE'
ob_camera.lineart.crease_threshold = 0.0

# ---- collection membership
col_collection_1.objects.link(ob_map_3_osm)
col_collection_1.objects.link(ob_map_3_osm_buildings)
col_collection_1.objects.link(ob_lamp)
col_collection_1.objects.link(ob_camera)

# ---- scene / render settings (as saved in the file)
scene.camera = ob_camera
scene.frame_start = 1; scene.frame_end = 250; scene.frame_set(1)
scene.render.engine = 'BLENDER_EEVEE_NEXT'
scene.render.resolution_percentage = 50
scene.render.dither_intensity = 0.0
scene.cycles.use_denoising = False
scene.cycles.samples = 10
scene.cycles.sampling_pattern = 'TABULATED_SOBOL'
scene.cycles.light_sampling_threshold = 0.0
scene.cycles.use_adaptive_sampling = False
scene.cycles.use_light_tree = False
scene.cycles.blur_glossy = 0.0
scene.cycles.pixel_filter_type = 'GAUSSIAN'
scene.cycles.sample_clamp_indirect = 0.0
scene.view_settings.view_transform = 'Standard'
bpy.context.view_layer.update()
